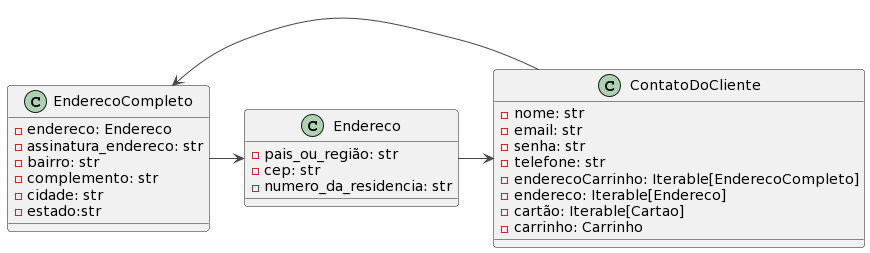

The diagram above was rendered by PlantUML. Its source (embedded in the PNG):
@startuml
!theme vibrant
class EnderecoCompleto {
    -endereco: Endereco
    -assinatura_endereco: str
    -bairro: str
    -complemento: str
    -cidade: str
    -estado:str
}

class Endereco {
    -pais_ou_região: str
    - cep: str
    -numero_da_residencia: str
}

class ContatoDoCliente {
    -nome: str
    -email: str
    -senha: str
    -telefone: str
    -enderecoCarrinho: Iterable[EnderecoCompleto]
    -endereco: Iterable[Endereco]
    -cartão: Iterable[Cartao]
    -carrinho: Carrinho
}

EnderecoCompleto -> Endereco
ContatoDoCliente -> EnderecoCompleto
Endereco -> ContatoDoCliente
@enduml